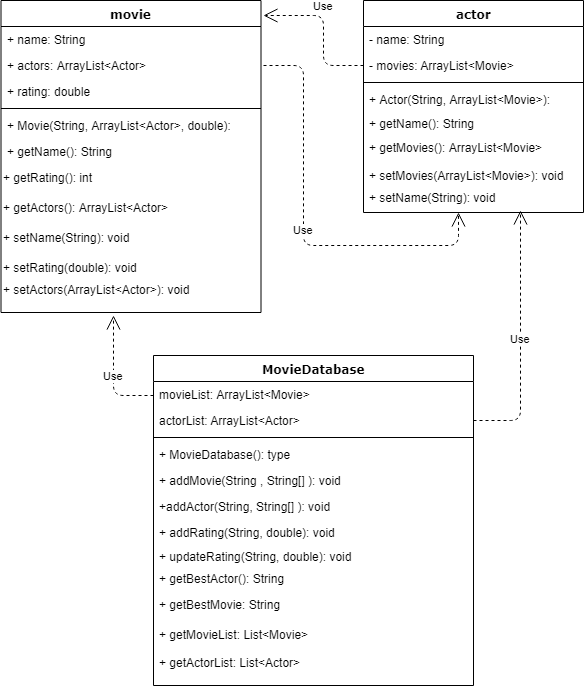

The diagram above was exported from draw.io. Its source (the exported page's mxGraphModel, read from the mxfile embedded in the PNG):
<mxGraphModel dx="754" dy="691" grid="1" gridSize="10" guides="1" tooltips="1" connect="1" arrows="1" fold="1" page="1" pageScale="1" pageWidth="1100" pageHeight="850" background="#ffffff" math="0" shadow="0">
  <root>
    <mxCell id="0" />
    <mxCell id="1" parent="0" />
    <mxCell id="78961159f06e98e8-17" value="movie" style="swimlane;html=1;fontStyle=1;align=center;verticalAlign=top;childLayout=stackLayout;horizontal=1;startSize=26;horizontalStack=0;resizeParent=1;resizeLast=0;collapsible=1;marginBottom=0;swimlaneFillColor=#ffffff;rounded=0;shadow=0;comic=0;labelBackgroundColor=none;strokeColor=#000000;strokeWidth=1;fillColor=none;fontFamily=Verdana;fontSize=12;fontColor=#000000;" parent="1" vertex="1">
      <mxGeometry x="217.5" y="5" width="260" height="312" as="geometry" />
    </mxCell>
    <mxCell id="78961159f06e98e8-21" value="+ name: String" style="text;html=1;strokeColor=none;fillColor=none;align=left;verticalAlign=top;spacingLeft=4;spacingRight=4;whiteSpace=wrap;overflow=hidden;rotatable=0;points=[[0,0.5],[1,0.5]];portConstraint=eastwest;" parent="78961159f06e98e8-17" vertex="1">
      <mxGeometry y="26" width="260" height="26" as="geometry" />
    </mxCell>
    <mxCell id="78961159f06e98e8-25" value="+ actors: ArrayList&amp;lt;Actor&amp;gt;" style="text;html=1;strokeColor=none;fillColor=none;align=left;verticalAlign=top;spacingLeft=4;spacingRight=4;whiteSpace=wrap;overflow=hidden;rotatable=0;points=[[0,0.5],[1,0.5]];portConstraint=eastwest;" parent="78961159f06e98e8-17" vertex="1">
      <mxGeometry y="52" width="260" height="26" as="geometry" />
    </mxCell>
    <mxCell id="78961159f06e98e8-24" value="+ rating: double" style="text;html=1;strokeColor=none;fillColor=none;align=left;verticalAlign=top;spacingLeft=4;spacingRight=4;whiteSpace=wrap;overflow=hidden;rotatable=0;points=[[0,0.5],[1,0.5]];portConstraint=eastwest;" parent="78961159f06e98e8-17" vertex="1">
      <mxGeometry y="78" width="260" height="26" as="geometry" />
    </mxCell>
    <mxCell id="78961159f06e98e8-19" value="" style="line;html=1;strokeWidth=1;fillColor=none;align=left;verticalAlign=middle;spacingTop=-1;spacingLeft=3;spacingRight=3;rotatable=0;labelPosition=right;points=[];portConstraint=eastwest;" parent="78961159f06e98e8-17" vertex="1">
      <mxGeometry y="104" width="260" height="8" as="geometry" />
    </mxCell>
    <mxCell id="78961159f06e98e8-20" value="+ Movie(String, ArrayList&amp;lt;Actor&amp;gt;, double):&amp;nbsp;" style="text;html=1;strokeColor=none;fillColor=none;align=left;verticalAlign=top;spacingLeft=4;spacingRight=4;whiteSpace=wrap;overflow=hidden;rotatable=0;points=[[0,0.5],[1,0.5]];portConstraint=eastwest;" parent="78961159f06e98e8-17" vertex="1">
      <mxGeometry y="112" width="260" height="26" as="geometry" />
    </mxCell>
    <mxCell id="78961159f06e98e8-27" value="+ getName(): String" style="text;html=1;strokeColor=none;fillColor=none;align=left;verticalAlign=top;spacingLeft=4;spacingRight=4;whiteSpace=wrap;overflow=hidden;rotatable=0;points=[[0,0.5],[1,0.5]];portConstraint=eastwest;" parent="78961159f06e98e8-17" vertex="1">
      <mxGeometry y="138" width="260" height="26" as="geometry" />
    </mxCell>
    <mxCell id="YgpGMaP9FFqgHmAGziH9-23" value="+ getRating(): int" style="text;html=1;" vertex="1" parent="78961159f06e98e8-17">
      <mxGeometry y="164" width="260" height="30" as="geometry" />
    </mxCell>
    <mxCell id="YgpGMaP9FFqgHmAGziH9-26" value="+ getActors(): ArrayList&amp;lt;Actor&amp;gt;" style="text;html=1;" vertex="1" parent="78961159f06e98e8-17">
      <mxGeometry y="194" width="260" height="30" as="geometry" />
    </mxCell>
    <mxCell id="YgpGMaP9FFqgHmAGziH9-24" value="+ setName(String): void" style="text;html=1;" vertex="1" parent="78961159f06e98e8-17">
      <mxGeometry y="224" width="260" height="30" as="geometry" />
    </mxCell>
    <mxCell id="YgpGMaP9FFqgHmAGziH9-25" value="+ setRating(double): void" style="text;html=1;" vertex="1" parent="78961159f06e98e8-17">
      <mxGeometry y="254" width="260" height="22" as="geometry" />
    </mxCell>
    <mxCell id="78961159f06e98e8-30" value="actor" style="swimlane;html=1;fontStyle=1;align=center;verticalAlign=top;childLayout=stackLayout;horizontal=1;startSize=26;horizontalStack=0;resizeParent=1;resizeLast=0;collapsible=1;marginBottom=0;swimlaneFillColor=#ffffff;rounded=0;shadow=0;comic=0;labelBackgroundColor=none;strokeColor=#000000;strokeWidth=1;fillColor=none;fontFamily=Verdana;fontSize=12;fontColor=#000000;" parent="1" vertex="1">
      <mxGeometry x="580" y="5" width="220" height="212" as="geometry" />
    </mxCell>
    <mxCell id="78961159f06e98e8-31" value="- name: String" style="text;html=1;strokeColor=none;fillColor=none;align=left;verticalAlign=top;spacingLeft=4;spacingRight=4;whiteSpace=wrap;overflow=hidden;rotatable=0;points=[[0,0.5],[1,0.5]];portConstraint=eastwest;" parent="78961159f06e98e8-30" vertex="1">
      <mxGeometry y="26" width="220" height="26" as="geometry" />
    </mxCell>
    <mxCell id="YgpGMaP9FFqgHmAGziH9-20" value="- movies:&amp;nbsp;ArrayList&amp;lt;Movie&amp;gt;" style="text;html=1;strokeColor=none;fillColor=none;align=left;verticalAlign=top;spacingLeft=4;spacingRight=4;whiteSpace=wrap;overflow=hidden;rotatable=0;points=[[0,0.5],[1,0.5]];portConstraint=eastwest;" vertex="1" parent="78961159f06e98e8-30">
      <mxGeometry y="52" width="220" height="26" as="geometry" />
    </mxCell>
    <mxCell id="78961159f06e98e8-38" value="" style="line;html=1;strokeWidth=1;fillColor=none;align=left;verticalAlign=middle;spacingTop=-1;spacingLeft=3;spacingRight=3;rotatable=0;labelPosition=right;points=[];portConstraint=eastwest;" parent="78961159f06e98e8-30" vertex="1">
      <mxGeometry y="78" width="220" height="8" as="geometry" />
    </mxCell>
    <mxCell id="78961159f06e98e8-39" value="+ Actor(String, ArrayList&amp;lt;Movie&amp;gt;):&amp;nbsp;" style="text;html=1;strokeColor=none;fillColor=none;align=left;verticalAlign=top;spacingLeft=4;spacingRight=4;whiteSpace=wrap;overflow=hidden;rotatable=0;points=[[0,0.5],[1,0.5]];portConstraint=eastwest;" parent="78961159f06e98e8-30" vertex="1">
      <mxGeometry y="86" width="220" height="24" as="geometry" />
    </mxCell>
    <mxCell id="YgpGMaP9FFqgHmAGziH9-19" value="+ getName(): String" style="text;html=1;strokeColor=none;fillColor=none;align=left;verticalAlign=top;spacingLeft=4;spacingRight=4;whiteSpace=wrap;overflow=hidden;rotatable=0;points=[[0,0.5],[1,0.5]];portConstraint=eastwest;" vertex="1" parent="78961159f06e98e8-30">
      <mxGeometry y="110" width="220" height="24" as="geometry" />
    </mxCell>
    <mxCell id="YgpGMaP9FFqgHmAGziH9-18" value="+ getMovies(): ArrayList&amp;lt;Movie&amp;gt;" style="text;html=1;strokeColor=none;fillColor=none;align=left;verticalAlign=top;spacingLeft=4;spacingRight=4;whiteSpace=wrap;overflow=hidden;rotatable=0;points=[[0,0.5],[1,0.5]];portConstraint=eastwest;" vertex="1" parent="78961159f06e98e8-30">
      <mxGeometry y="134" width="220" height="28" as="geometry" />
    </mxCell>
    <mxCell id="YgpGMaP9FFqgHmAGziH9-17" value="+ setMovies(ArrayList&amp;lt;Movie&amp;gt;): void" style="text;html=1;strokeColor=none;fillColor=none;align=left;verticalAlign=top;spacingLeft=4;spacingRight=4;whiteSpace=wrap;overflow=hidden;rotatable=0;points=[[0,0.5],[1,0.5]];portConstraint=eastwest;" vertex="1" parent="78961159f06e98e8-30">
      <mxGeometry y="162" width="220" height="26" as="geometry" />
    </mxCell>
    <mxCell id="78961159f06e98e8-56" value="MovieDatabase" style="swimlane;html=1;fontStyle=1;align=center;verticalAlign=top;childLayout=stackLayout;horizontal=1;startSize=26;horizontalStack=0;resizeParent=1;resizeLast=0;collapsible=1;marginBottom=0;swimlaneFillColor=#ffffff;rounded=0;shadow=0;comic=0;labelBackgroundColor=none;strokeColor=#000000;strokeWidth=1;fillColor=none;fontFamily=Verdana;fontSize=12;fontColor=#000000;" parent="1" vertex="1">
      <mxGeometry x="370" y="360" width="320" height="330" as="geometry" />
    </mxCell>
    <mxCell id="78961159f06e98e8-58" value="movieList: ArrayList&amp;lt;Movie&amp;gt;" style="text;html=1;strokeColor=none;fillColor=none;align=left;verticalAlign=top;spacingLeft=4;spacingRight=4;whiteSpace=wrap;overflow=hidden;rotatable=0;points=[[0,0.5],[1,0.5]];portConstraint=eastwest;" parent="78961159f06e98e8-56" vertex="1">
      <mxGeometry y="26" width="320" height="26" as="geometry" />
    </mxCell>
    <mxCell id="YgpGMaP9FFqgHmAGziH9-40" value="Use" style="endArrow=open;endSize=12;dashed=1;html=1;" edge="1" parent="78961159f06e98e8-56">
      <mxGeometry width="160" relative="1" as="geometry">
        <mxPoint y="40" as="sourcePoint" />
        <mxPoint x="-40" y="-40" as="targetPoint" />
        <Array as="points">
          <mxPoint x="-40" y="40" />
        </Array>
      </mxGeometry>
    </mxCell>
    <mxCell id="78961159f06e98e8-59" value="actorList:&amp;nbsp;ArrayList&amp;lt;Actor&amp;gt;" style="text;html=1;strokeColor=none;fillColor=none;align=left;verticalAlign=top;spacingLeft=4;spacingRight=4;whiteSpace=wrap;overflow=hidden;rotatable=0;points=[[0,0.5],[1,0.5]];portConstraint=eastwest;" parent="78961159f06e98e8-56" vertex="1">
      <mxGeometry y="52" width="320" height="26" as="geometry" />
    </mxCell>
    <mxCell id="78961159f06e98e8-64" value="" style="line;html=1;strokeWidth=1;fillColor=none;align=left;verticalAlign=middle;spacingTop=-1;spacingLeft=3;spacingRight=3;rotatable=0;labelPosition=right;points=[];portConstraint=eastwest;" parent="78961159f06e98e8-56" vertex="1">
      <mxGeometry y="78" width="320" height="8" as="geometry" />
    </mxCell>
    <mxCell id="78961159f06e98e8-65" value="+ MovieDatabase(): type" style="text;html=1;strokeColor=none;fillColor=none;align=left;verticalAlign=top;spacingLeft=4;spacingRight=4;whiteSpace=wrap;overflow=hidden;rotatable=0;points=[[0,0.5],[1,0.5]];portConstraint=eastwest;" parent="78961159f06e98e8-56" vertex="1">
      <mxGeometry y="86" width="320" height="26" as="geometry" />
    </mxCell>
    <mxCell id="78961159f06e98e8-66" value="+ addMovie(String , String[] ): void" style="text;html=1;strokeColor=none;fillColor=none;align=left;verticalAlign=top;spacingLeft=4;spacingRight=4;whiteSpace=wrap;overflow=hidden;rotatable=0;points=[[0,0.5],[1,0.5]];portConstraint=eastwest;" parent="78961159f06e98e8-56" vertex="1">
      <mxGeometry y="112" width="320" height="26" as="geometry" />
    </mxCell>
    <mxCell id="78961159f06e98e8-68" value="+addActor(String, String[] ): void" style="text;html=1;strokeColor=none;fillColor=none;align=left;verticalAlign=top;spacingLeft=4;spacingRight=4;whiteSpace=wrap;overflow=hidden;rotatable=0;points=[[0,0.5],[1,0.5]];portConstraint=eastwest;" parent="78961159f06e98e8-56" vertex="1">
      <mxGeometry y="138" width="320" height="26" as="geometry" />
    </mxCell>
    <mxCell id="YgpGMaP9FFqgHmAGziH9-1" value="+ addRating(String, double): void" style="text;html=1;strokeColor=none;fillColor=none;align=left;verticalAlign=top;spacingLeft=4;spacingRight=4;whiteSpace=wrap;overflow=hidden;rotatable=0;points=[[0,0.5],[1,0.5]];portConstraint=eastwest;" vertex="1" parent="78961159f06e98e8-56">
      <mxGeometry y="164" width="320" height="24" as="geometry" />
    </mxCell>
    <mxCell id="YgpGMaP9FFqgHmAGziH9-3" value="+ updateRating(String, double): void" style="text;html=1;strokeColor=none;fillColor=none;align=left;verticalAlign=top;spacingLeft=4;spacingRight=4;whiteSpace=wrap;overflow=hidden;rotatable=0;points=[[0,0.5],[1,0.5]];portConstraint=eastwest;" vertex="1" parent="78961159f06e98e8-56">
      <mxGeometry y="188" width="320" height="22" as="geometry" />
    </mxCell>
    <mxCell id="YgpGMaP9FFqgHmAGziH9-2" value="+ getBestActor(): String" style="text;html=1;strokeColor=none;fillColor=none;align=left;verticalAlign=top;spacingLeft=4;spacingRight=4;whiteSpace=wrap;overflow=hidden;rotatable=0;points=[[0,0.5],[1,0.5]];portConstraint=eastwest;" vertex="1" parent="78961159f06e98e8-56">
      <mxGeometry y="210" width="320" height="26" as="geometry" />
    </mxCell>
    <mxCell id="YgpGMaP9FFqgHmAGziH9-4" value="+ getBestMovie: String" style="text;html=1;strokeColor=none;fillColor=none;align=left;verticalAlign=top;spacingLeft=4;spacingRight=4;whiteSpace=wrap;overflow=hidden;rotatable=0;points=[[0,0.5],[1,0.5]];portConstraint=eastwest;" vertex="1" parent="78961159f06e98e8-56">
      <mxGeometry y="236" width="320" height="30" as="geometry" />
    </mxCell>
    <mxCell id="YgpGMaP9FFqgHmAGziH9-6" value="+ getMovieList: List&amp;lt;Movie&amp;gt;" style="text;html=1;strokeColor=none;fillColor=none;align=left;verticalAlign=top;spacingLeft=4;spacingRight=4;whiteSpace=wrap;overflow=hidden;rotatable=0;points=[[0,0.5],[1,0.5]];portConstraint=eastwest;" vertex="1" parent="78961159f06e98e8-56">
      <mxGeometry y="266" width="320" height="28" as="geometry" />
    </mxCell>
    <mxCell id="YgpGMaP9FFqgHmAGziH9-7" value="+ getActorList: List&amp;lt;Actor&amp;gt;" style="text;html=1;strokeColor=none;fillColor=none;align=left;verticalAlign=top;spacingLeft=4;spacingRight=4;whiteSpace=wrap;overflow=hidden;rotatable=0;points=[[0,0.5],[1,0.5]];portConstraint=eastwest;" vertex="1" parent="78961159f06e98e8-56">
      <mxGeometry y="294" width="320" height="28" as="geometry" />
    </mxCell>
    <mxCell id="YgpGMaP9FFqgHmAGziH9-22" value="+ setName(String): void" style="text;html=1;strokeColor=none;fillColor=none;align=left;verticalAlign=top;spacingLeft=4;spacingRight=4;whiteSpace=wrap;overflow=hidden;rotatable=0;points=[[0,0.5],[1,0.5]];portConstraint=eastwest;" vertex="1" parent="1">
      <mxGeometry x="580" y="189" width="220" height="26" as="geometry" />
    </mxCell>
    <mxCell id="YgpGMaP9FFqgHmAGziH9-29" value="+ setActors(ArrayList&amp;lt;Actor&amp;gt;): void" style="text;html=1;" vertex="1" parent="1">
      <mxGeometry x="217.5" y="281" width="260" height="22" as="geometry" />
    </mxCell>
    <mxCell id="YgpGMaP9FFqgHmAGziH9-31" value="Use" style="endArrow=open;endSize=12;dashed=1;html=1;exitX=0;exitY=0.5;exitDx=0;exitDy=0;" edge="1" parent="1" source="YgpGMaP9FFqgHmAGziH9-20">
      <mxGeometry x="0.2" y="-10" width="160" relative="1" as="geometry">
        <mxPoint x="430" y="43.5" as="sourcePoint" />
        <mxPoint x="480" y="20" as="targetPoint" />
        <Array as="points">
          <mxPoint x="540" y="70" />
          <mxPoint x="540" y="20" />
        </Array>
        <mxPoint as="offset" />
      </mxGeometry>
    </mxCell>
    <mxCell id="YgpGMaP9FFqgHmAGziH9-37" value="Use" style="endArrow=open;endSize=12;dashed=1;html=1;entryX=0.432;entryY=1.077;entryDx=0;entryDy=0;entryPerimeter=0;" edge="1" parent="1" target="YgpGMaP9FFqgHmAGziH9-22">
      <mxGeometry width="160" relative="1" as="geometry">
        <mxPoint x="480" y="70" as="sourcePoint" />
        <mxPoint x="640" y="70" as="targetPoint" />
        <Array as="points">
          <mxPoint x="520" y="70" />
          <mxPoint x="520" y="250" />
          <mxPoint x="675" y="250" />
        </Array>
      </mxGeometry>
    </mxCell>
    <mxCell id="YgpGMaP9FFqgHmAGziH9-41" value="Use" style="endArrow=open;endSize=12;dashed=1;html=1;entryX=0.714;entryY=1;entryDx=0;entryDy=0;entryPerimeter=0;exitX=1;exitY=0.5;exitDx=0;exitDy=0;" edge="1" parent="1" source="78961159f06e98e8-59" target="YgpGMaP9FFqgHmAGziH9-22">
      <mxGeometry width="160" relative="1" as="geometry">
        <mxPoint x="690" y="430" as="sourcePoint" />
        <mxPoint x="850" y="430" as="targetPoint" />
        <Array as="points">
          <mxPoint x="737" y="425" />
        </Array>
      </mxGeometry>
    </mxCell>
  </root>
</mxGraphModel>